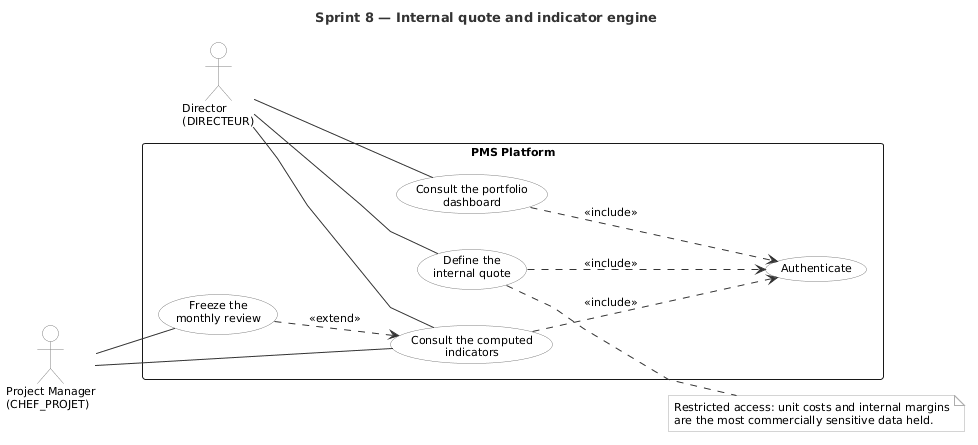

The diagram above was rendered by PlantUML. Its source (embedded in the PNG):
@startuml uc_sprint8
title Sprint 8 — Internal quote and indicator engine

left to right direction

skinparam linetype polyline

skinparam shadowing false
skinparam packageStyle rectangle
skinparam defaultFontName Helvetica
skinparam defaultFontSize 11
skinparam actorBorderColor #808080
skinparam actorBackgroundColor #FFFFFF
skinparam usecaseBorderColor #808080
skinparam usecaseBackgroundColor #FFFFFF
skinparam ArrowColor #333333
skinparam noteBorderColor #AAAAAA
skinparam noteBackgroundColor #FAFAFA
skinparam TitleFontSize 13
skinparam TitleFontColor #333333

actor "Director\n(DIRECTEUR)"          as Dir
actor "Project Manager\n(CHEF_PROJET)" as PM

rectangle "PMS Platform" {
  usecase "Define the\ninternal quote" as UC1
  usecase "Consult the computed\nindicators" as UC2
  usecase "Freeze the\nmonthly review" as UC3
  usecase "Consult the portfolio\ndashboard" as UC4
  usecase "Authenticate" as UC0
}

Dir -- UC1
Dir -- UC2
Dir -- UC4
PM -- UC2
PM -- UC3
UC3 ..> UC2 : <<extend>>
UC1 ..> UC0 : <<include>>
UC2 ..> UC0 : <<include>>
UC4 ..> UC0 : <<include>>

note right of UC1
  Restricted access: unit costs and internal margins
  are the most commercially sensitive data held.
end note

@enduml